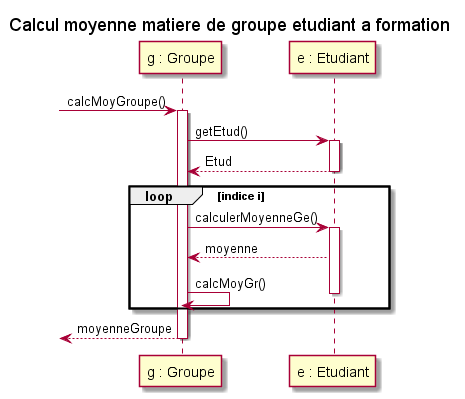

The diagram above was rendered by PlantUML. Its source (embedded in the PNG):
@startuml
title Calcul moyenne matiere de groupe etudiant a formation
participant "g : Groupe" as groupe
participant "e : Etudiant" as etudiant
[-> groupe : calcMoyGroupe()
activate groupe
    groupe -> etudiant : getEtud()
    activate etudiant
    groupe <-- etudiant : Etud
    deactivate etudiant

    loop indice i
    groupe -> etudiant : calculerMoyenneGe()
    activate etudiant
    groupe <-- etudiant : moyenne
    groupe -> groupe : calcMoyGr()
    deactivate etudiant
    end

[<-- groupe : moyenneGroupe
deactivate groupe

@enduml